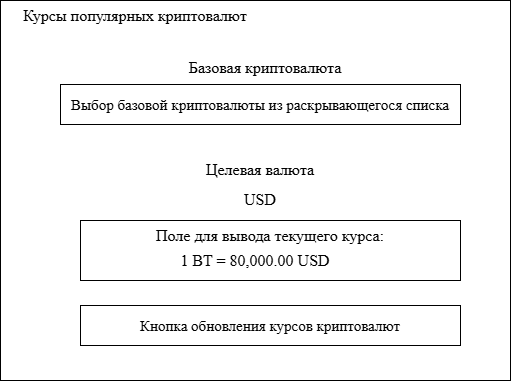

The diagram above was exported from draw.io. Its source (the exported page's mxGraphModel, read from the mxfile embedded in the PNG):
<mxGraphModel dx="655" dy="1132" grid="1" gridSize="10" guides="1" tooltips="1" connect="1" arrows="1" fold="1" page="1" pageScale="1" pageWidth="827" pageHeight="1169" math="0" shadow="0">
  <root>
    <mxCell id="0" />
    <mxCell id="1" parent="0" />
    <mxCell id="0rQsYDVGVV30oPgtuKRO-2" parent="1" style="rounded=0;whiteSpace=wrap;html=1;" value="" vertex="1">
      <mxGeometry height="380" width="510" x="70" y="240" as="geometry" />
    </mxCell>
    <mxCell id="0rQsYDVGVV30oPgtuKRO-3" parent="1" style="text;html=1;whiteSpace=wrap;strokeColor=none;fillColor=none;align=center;verticalAlign=middle;rounded=0;" value="&lt;span style=&quot;font-size:12.0pt;font-family:&amp;quot;Times New Roman&amp;quot;,serif;&lt;br/&gt;mso-fareast-font-family:Aptos;mso-fareast-theme-font:minor-latin;mso-bidi-theme-font:&lt;br/&gt;minor-bidi;mso-ansi-language:RU;mso-fareast-language:EN-US;mso-bidi-language:&lt;br/&gt;AR-SA&quot;&gt;Курсы популярных криптовалют&lt;/span&gt;" vertex="1">
      <mxGeometry height="30" width="270" x="70" y="240" as="geometry" />
    </mxCell>
    <mxCell id="0rQsYDVGVV30oPgtuKRO-4" parent="1" style="rounded=0;whiteSpace=wrap;html=1;" value="&lt;font style=&quot;font-size: 15px;&quot; face=&quot;Times New Roman&quot;&gt;Выбор базовой криптовалюты из раскрывающегося списка&lt;/font&gt;" vertex="1">
      <mxGeometry height="40" width="400" x="130" y="324" as="geometry" />
    </mxCell>
    <mxCell id="0rQsYDVGVV30oPgtuKRO-5" parent="1" style="text;html=1;whiteSpace=wrap;strokeColor=none;fillColor=none;align=center;verticalAlign=middle;rounded=0;" value="&lt;span style=&quot;font-size:12.0pt;font-family:&amp;quot;Times New Roman&amp;quot;,serif;&amp;lt;br/&amp;gt;mso-fareast-font-family:Aptos;mso-fareast-theme-font:minor-latin;mso-bidi-theme-font:&amp;lt;br/&amp;gt;minor-bidi;mso-ansi-language:RU;mso-fareast-language:EN-US;mso-bidi-language:&amp;lt;br/&amp;gt;AR-SA&quot;&gt;Базовая криптовалюта&lt;/span&gt;" vertex="1">
      <mxGeometry height="30" width="270" x="200" y="292" as="geometry" />
    </mxCell>
    <mxCell id="0rQsYDVGVV30oPgtuKRO-6" parent="1" style="text;html=1;whiteSpace=wrap;strokeColor=none;fillColor=none;align=center;verticalAlign=middle;rounded=0;" value="&lt;span style=&quot;font-size:12.0pt;font-family:&amp;quot;Times New Roman&amp;quot;,serif;&amp;lt;br/&amp;gt;mso-fareast-font-family:Aptos;mso-fareast-theme-font:minor-latin;mso-bidi-theme-font:&amp;lt;br/&amp;gt;minor-bidi;mso-ansi-language:RU;mso-fareast-language:EN-US;mso-bidi-language:&amp;lt;br/&amp;gt;AR-SA&quot;&gt;Целевая валюта&lt;/span&gt;" vertex="1">
      <mxGeometry height="30" width="270" x="195" y="394" as="geometry" />
    </mxCell>
    <mxCell id="0rQsYDVGVV30oPgtuKRO-7" parent="1" style="text;html=1;whiteSpace=wrap;strokeColor=none;fillColor=none;align=center;verticalAlign=middle;rounded=0;" value="&lt;span style=&quot;font-size:12.0pt;font-family:&amp;quot;Times New Roman&amp;quot;,serif;&amp;lt;br/&amp;gt;mso-fareast-font-family:Aptos;mso-fareast-theme-font:minor-latin;mso-bidi-theme-font:&amp;lt;br/&amp;gt;minor-bidi;mso-ansi-language:RU;mso-fareast-language:EN-US;mso-bidi-language:&amp;lt;br/&amp;gt;AR-SA&quot;&gt;USD&lt;/span&gt;" vertex="1">
      <mxGeometry height="30" width="270" x="195" y="424" as="geometry" />
    </mxCell>
    <mxCell id="0rQsYDVGVV30oPgtuKRO-8" parent="1" style="rounded=0;whiteSpace=wrap;html=1;" value="" vertex="1">
      <mxGeometry height="60" width="380" x="150" y="460" as="geometry" />
    </mxCell>
    <mxCell id="0rQsYDVGVV30oPgtuKRO-9" parent="1" style="text;html=1;whiteSpace=wrap;strokeColor=none;fillColor=none;align=center;verticalAlign=middle;rounded=0;" value="&lt;span style=&quot;font-size:12.0pt;font-family:&amp;quot;Times New Roman&amp;quot;,serif;&amp;lt;br/&amp;gt;mso-fareast-font-family:Aptos;mso-fareast-theme-font:minor-latin;mso-bidi-theme-font:&amp;lt;br/&amp;gt;minor-bidi;mso-ansi-language:RU;mso-fareast-language:EN-US;mso-bidi-language:&amp;lt;br/&amp;gt;AR-SA&quot;&gt;Поле для вывода текущего курса:&lt;/span&gt;" vertex="1">
      <mxGeometry height="30" width="270" x="205" y="460" as="geometry" />
    </mxCell>
    <mxCell id="0rQsYDVGVV30oPgtuKRO-10" parent="1" style="text;html=1;whiteSpace=wrap;strokeColor=none;fillColor=none;align=center;verticalAlign=middle;rounded=0;" value="&lt;span style=&quot;font-size:12.0pt;font-family:&amp;quot;Times New Roman&amp;quot;,serif;&amp;lt;br/&amp;gt;mso-fareast-font-family:Aptos;mso-fareast-theme-font:minor-latin;mso-bidi-theme-font:&amp;lt;br/&amp;gt;minor-bidi;mso-ansi-language:RU;mso-fareast-language:EN-US;mso-bidi-language:&amp;lt;br/&amp;gt;AR-SA&quot;&gt;1 BT = 80,000.00 USD&lt;/span&gt;" vertex="1">
      <mxGeometry height="30" width="270" x="190" y="485" as="geometry" />
    </mxCell>
    <mxCell id="qX8tzbl5ySM5fDIrMYMj-1" parent="1" style="rounded=0;whiteSpace=wrap;html=1;" value="&lt;font style=&quot;font-size: 15px;&quot; face=&quot;Times New Roman&quot;&gt;Кнопка обновления курсов криптовалют&lt;/font&gt;" vertex="1">
      <mxGeometry height="40" width="380" x="150" y="545" as="geometry" />
    </mxCell>
  </root>
</mxGraphModel>